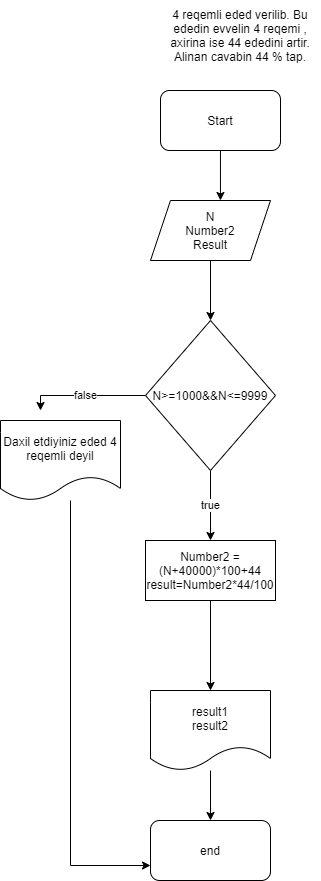

The diagram above was exported from draw.io. Its source (the exported page's mxGraphModel, read from the mxfile embedded in the PNG):
<mxGraphModel dx="508" dy="224" grid="1" gridSize="10" guides="1" tooltips="1" connect="1" arrows="1" fold="1" page="1" pageScale="1" pageWidth="850" pageHeight="1100" math="0" shadow="0">
  <root>
    <mxCell id="0" />
    <mxCell id="1" parent="0" />
    <mxCell id="2" value="4 reqemli eded verilib. Bu ededin evvelin 4 reqemi , axirina ise 44 ededini artir. Alinan cavabin 44 % tap." style="text;html=1;strokeColor=none;fillColor=none;align=center;verticalAlign=middle;whiteSpace=wrap;rounded=0;" vertex="1" parent="1">
      <mxGeometry x="200" y="30" width="160" height="70" as="geometry" />
    </mxCell>
    <mxCell id="5" style="edgeStyle=orthogonalEdgeStyle;rounded=0;orthogonalLoop=1;jettySize=auto;html=1;entryX=0.583;entryY=0;entryDx=0;entryDy=0;entryPerimeter=0;" edge="1" parent="1" source="3" target="4">
      <mxGeometry relative="1" as="geometry" />
    </mxCell>
    <mxCell id="3" value="Start" style="rounded=1;whiteSpace=wrap;html=1;" vertex="1" parent="1">
      <mxGeometry x="200" y="120" width="120" height="60" as="geometry" />
    </mxCell>
    <mxCell id="7" style="edgeStyle=orthogonalEdgeStyle;rounded=0;orthogonalLoop=1;jettySize=auto;html=1;entryX=0.5;entryY=0;entryDx=0;entryDy=0;" edge="1" parent="1" source="4" target="6">
      <mxGeometry relative="1" as="geometry" />
    </mxCell>
    <mxCell id="4" value="N&lt;br&gt;Number2&lt;br&gt;Result" style="shape=parallelogram;perimeter=parallelogramPerimeter;whiteSpace=wrap;html=1;fixedSize=1;" vertex="1" parent="1">
      <mxGeometry x="190" y="230" width="120" height="60" as="geometry" />
    </mxCell>
    <mxCell id="9" value="true" style="edgeStyle=orthogonalEdgeStyle;rounded=0;orthogonalLoop=1;jettySize=auto;html=1;entryX=0.5;entryY=0;entryDx=0;entryDy=0;" edge="1" parent="1" source="6" target="8">
      <mxGeometry relative="1" as="geometry" />
    </mxCell>
    <mxCell id="15" value="false" style="edgeStyle=orthogonalEdgeStyle;rounded=0;orthogonalLoop=1;jettySize=auto;html=1;" edge="1" parent="1" source="6">
      <mxGeometry relative="1" as="geometry">
        <mxPoint x="80" y="440" as="targetPoint" />
        <Array as="points">
          <mxPoint x="80" y="425" />
        </Array>
      </mxGeometry>
    </mxCell>
    <mxCell id="6" value="N&amp;gt;=1000&amp;amp;&amp;amp;N&amp;lt;=9999" style="rhombus;whiteSpace=wrap;html=1;" vertex="1" parent="1">
      <mxGeometry x="185" y="350" width="130" height="150" as="geometry" />
    </mxCell>
    <mxCell id="11" style="edgeStyle=orthogonalEdgeStyle;rounded=0;orthogonalLoop=1;jettySize=auto;html=1;entryX=0.5;entryY=0;entryDx=0;entryDy=0;" edge="1" parent="1" source="8" target="10">
      <mxGeometry relative="1" as="geometry" />
    </mxCell>
    <mxCell id="8" value="Number2 =(N+40000)*100+44&lt;br&gt;result=Number2*44/100" style="rounded=0;whiteSpace=wrap;html=1;" vertex="1" parent="1">
      <mxGeometry x="185" y="570" width="130" height="60" as="geometry" />
    </mxCell>
    <mxCell id="13" style="edgeStyle=orthogonalEdgeStyle;rounded=0;orthogonalLoop=1;jettySize=auto;html=1;entryX=0.5;entryY=0;entryDx=0;entryDy=0;" edge="1" parent="1" source="10" target="12">
      <mxGeometry relative="1" as="geometry" />
    </mxCell>
    <mxCell id="10" value="result1&lt;br&gt;result2" style="shape=document;whiteSpace=wrap;html=1;boundedLbl=1;" vertex="1" parent="1">
      <mxGeometry x="190" y="720" width="120" height="80" as="geometry" />
    </mxCell>
    <mxCell id="12" value="end" style="rounded=1;whiteSpace=wrap;html=1;" vertex="1" parent="1">
      <mxGeometry x="190" y="850" width="120" height="60" as="geometry" />
    </mxCell>
    <mxCell id="16" style="edgeStyle=orthogonalEdgeStyle;rounded=0;orthogonalLoop=1;jettySize=auto;html=1;entryX=0;entryY=0.75;entryDx=0;entryDy=0;" edge="1" parent="1" source="14" target="12">
      <mxGeometry relative="1" as="geometry">
        <mxPoint x="100" y="730" as="targetPoint" />
        <Array as="points">
          <mxPoint x="110" y="895" />
        </Array>
      </mxGeometry>
    </mxCell>
    <mxCell id="14" value="Daxil etdiyiniz eded 4 reqemli deyil" style="shape=document;whiteSpace=wrap;html=1;boundedLbl=1;" vertex="1" parent="1">
      <mxGeometry x="40" y="450" width="120" height="80" as="geometry" />
    </mxCell>
  </root>
</mxGraphModel>